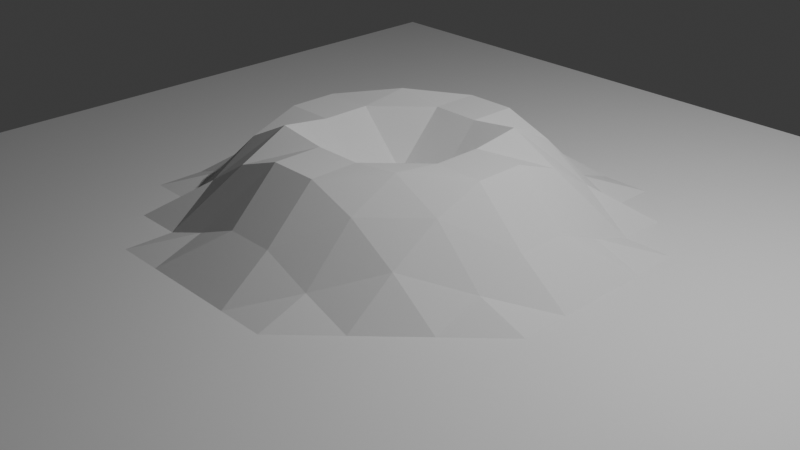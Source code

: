 # Source: test.blend  (saved by Blender 4.0.36; exported with 4.5.12 LTS)
import bpy
from mathutils import Matrix  # noqa: F401  (used for matrix-valued properties, if any)

bpy.ops.wm.read_factory_settings(use_empty=True)
scene = bpy.context.scene
scene.name = 'Scene'

# ---- collections
col_collection = bpy.data.collections.new('Collection'); scene.collection.children.link(col_collection)

# ---- node groups
ng_geometry_nodes = bpy.data.node_groups.new('Geometry Nodes', 'GeometryNodeTree')
_s = ng_geometry_nodes.interface.new_socket(name='Geometry', in_out='OUTPUT', socket_type='NodeSocketGeometry')
_s = ng_geometry_nodes.interface.new_socket(name='Geometry', in_out='INPUT', socket_type='NodeSocketGeometry')
ng_geometry_nodes.is_modifier = True
_N = ng_geometry_nodes.nodes; _L = ng_geometry_nodes.links
n0 = _N.new('NodeGroupInput'); n0.name = 'Group Input'; n0.location = (-656, 90)
n1 = _N.new('NodeGroupOutput'); n1.name = 'Group Output'; n1.location = (559, 36)
n2 = _N.new('GeometryNodeMeshGrid'); n2.name = 'Grid'; n2.location = (-415, 123)
n2.inputs[0].default_value = 10.0
n2.inputs[1].default_value = 10.0
n2.inputs[2].default_value = 20
n2.inputs[3].default_value = 20
n3 = _N.new('GeometryNodeSetPosition'); n3.name = 'Set Position'; n3.location = (348, 30)
n4 = _N.new('ShaderNodeVectorMath'); n4.name = 'Vector Math'; n4.location = (-643, -87)
n4.operation = 'DISTANCE'
n5 = _N.new('ShaderNodeMath'); n5.name = 'Math'; n5.location = (-451, -130)
n5.operation = 'DIVIDE'
n5.inputs[1].default_value = 2.1
n6 = _N.new('GeometryNodeInputPosition'); n6.name = 'Position'; n6.location = (-875, -141)
n7 = _N.new('ShaderNodeCombineXYZ'); n7.name = 'Combine XYZ'; n7.location = (127, -44)
n8 = _N.new('ShaderNodeFloatCurve'); n8.name = 'Float Curve'; n8.location = (-212, -56)
_c = n8.mapping.curves[0]
while len(_c.points) > 2: _c.points.remove(_c.points[-1])
_c.points[0].location = (0.0, 0.0); _c.points[0].handle_type = 'AUTO'
_c.points[1].location = (0.3, 0.61875); _c.points[1].handle_type = 'AUTO'
_p = _c.points.new(0.48182, 1.0); _p.handle_type = 'AUTO'
_p = _c.points.new(0.78182, 0.625); _p.handle_type = 'AUTO'
_p = _c.points.new(1.0, 0.0); _p.handle_type = 'AUTO'
n8.mapping.update()
_L.new(n2.outputs[0], n3.inputs[0])
_L.new(n3.outputs[0], n1.inputs[0])
_L.new(n6.outputs[0], n4.inputs[0])
_L.new(n7.outputs[0], n3.inputs[3])
_L.new(n8.outputs[0], n7.inputs[2])
_L.new(n5.outputs[0], n8.inputs[1])
_L.new(n4.outputs[1], n5.inputs[0])
n1.is_active_output = True

# ---- world
world_world = bpy.data.worlds.new('World'); scene.world = world_world
world_world.use_nodes = True; world_world.node_tree.nodes.clear()
_N = world_world.node_tree.nodes; _L = world_world.node_tree.links
n0 = _N.new('ShaderNodeOutputWorld'); n0.name = 'World Output'; n0.location = (300, 300)
n1 = _N.new('ShaderNodeBackground'); n1.name = 'Background'; n1.location = (10, 300)
n1.inputs[0].default_value = (0.05088, 0.05088, 0.05088, 1.0)
_L.new(n1.outputs[0], n0.inputs[0])
n0.is_active_output = True
world_world.color = (0.05088, 0.05088, 0.05088)
world_world.use_sun_shadow = False
world_world.sun_shadow_jitter_overblur = 0.0

# ---- cameras
cam_camera = bpy.data.cameras.new('Camera')
cam_camera.clip_end = 100.0
cam_camera.ortho_scale = 7.314

# ---- lights
light_light = bpy.data.lights.new('Light', 'POINT')
light_light.transmission_factor = 0.0
light_light.use_soft_falloff = False
light_light.energy = 1000.0
light_light.shadow_soft_size = 0.1
light_light.shadow_maximum_resolution = 0.006
light_light.use_absolute_resolution = True

# ---- meshes
me_plane_001 = bpy.data.meshes.new('Plane.001')
me_plane_001.from_pydata([(-1.0, -1.0, 0.0), (1.0, -1.0, 0.0), (-1.0, 1.0, 0.0), (1.0, 1.0, 0.0)], [], [(0, 1, 3, 2)])
_uv = me_plane_001.uv_layers.new(name='UVMap')
_uv.uv.foreach_set('vector', [0.0, 0.0, 1.0, 0.0, 1.0, 1.0, 0.0, 1.0])
me_plane_001.update()

# ---- objects
ob_light = bpy.data.objects.new('Light', light_light)
ob_camera = bpy.data.objects.new('Camera', cam_camera)
ob_empty = bpy.data.objects.new('Empty', None)
ob_plane = bpy.data.objects.new('Plane', me_plane_001)

# ---- transforms, parenting, visibility, modifiers, constraints
ob_light.location = (4.076, 1.005, 5.904)
ob_light.rotation_euler = (0.6503, 0.05522, 1.866)
ob_light.lock_rotations_4d = False
ob_light.empty_display_type = 'ARROWS'
ob_light.color = (0.0, 0.0, 0.0, 0.0)
ob_light.lineart.crease_threshold = 0.0
ob_camera.location = (7.359, -6.926, 4.958)
ob_camera.rotation_euler = (1.109, 0.0, 0.8149)
ob_camera.lock_rotations_4d = False
ob_camera.empty_display_type = 'ARROWS'
ob_camera.color = (0.0, 0.0, 0.0, 0.0)
ob_camera.display_type = 'WIRE'
ob_camera.lineart.crease_threshold = 0.0
ob_empty.location = (0.0, 0.0, 0.0)
ob_plane.location = (0.0, 0.0, 0.0)
_m = ob_plane.modifiers.new('GeometryNodes', 'NODES')
_m.node_group = ng_geometry_nodes

# ---- collection membership
col_collection.objects.link(ob_light)
col_collection.objects.link(ob_camera)
col_collection.objects.link(ob_empty)
col_collection.objects.link(ob_plane)

# ---- scene / render settings (as saved in the file)
scene.camera = ob_camera
scene.frame_start = 1; scene.frame_end = 250; scene.frame_set(1)
scene.render.engine = 'BLENDER_EEVEE_NEXT'
scene.cycles.sampling_pattern = 'TABULATED_SOBOL'
bpy.context.view_layer.update()
